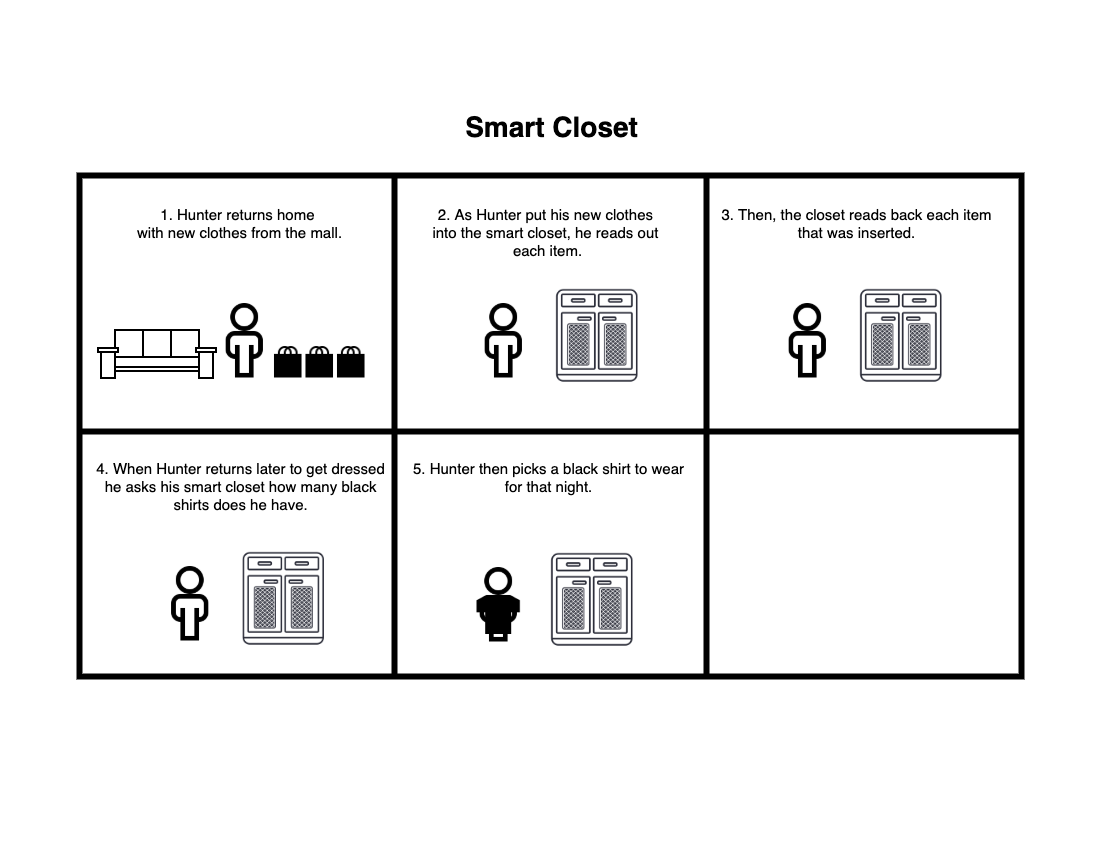

The diagram above was exported from draw.io. Its source (the exported page's mxGraphModel, read from the mxfile embedded in the PNG):
<mxGraphModel dx="1426" dy="771" grid="0" gridSize="10" guides="1" tooltips="1" connect="1" arrows="1" fold="1" page="1" pageScale="1" pageWidth="1100" pageHeight="850" math="0" shadow="0">
  <root>
    <mxCell id="0" />
    <mxCell id="1" parent="0" />
    <mxCell id="RtAnWsPjr83g7A_XI-Fh-39" value="" style="shape=table;startSize=0;container=1;collapsible=0;childLayout=tableLayout;sketch=0;fontSize=15;strokeWidth=6;" vertex="1" parent="1">
      <mxGeometry x="79" y="175" width="942" height="501" as="geometry" />
    </mxCell>
    <mxCell id="RtAnWsPjr83g7A_XI-Fh-40" value="" style="shape=partialRectangle;collapsible=0;dropTarget=0;pointerEvents=0;fillColor=none;top=0;left=0;bottom=0;right=0;points=[[0,0.5],[1,0.5]];portConstraint=eastwest;sketch=0;fontSize=15;strokeWidth=6;" vertex="1" parent="RtAnWsPjr83g7A_XI-Fh-39">
      <mxGeometry width="942" height="256" as="geometry" />
    </mxCell>
    <mxCell id="RtAnWsPjr83g7A_XI-Fh-41" value="" style="shape=partialRectangle;html=1;whiteSpace=wrap;connectable=0;overflow=hidden;fillColor=none;top=0;left=0;bottom=0;right=0;pointerEvents=1;sketch=0;fontSize=15;strokeWidth=6;" vertex="1" parent="RtAnWsPjr83g7A_XI-Fh-40">
      <mxGeometry width="315" height="256" as="geometry">
        <mxRectangle width="315" height="256" as="alternateBounds" />
      </mxGeometry>
    </mxCell>
    <mxCell id="RtAnWsPjr83g7A_XI-Fh-42" value="" style="shape=partialRectangle;html=1;whiteSpace=wrap;connectable=0;overflow=hidden;fillColor=none;top=0;left=0;bottom=0;right=0;pointerEvents=1;sketch=0;fontSize=15;strokeWidth=6;" vertex="1" parent="RtAnWsPjr83g7A_XI-Fh-40">
      <mxGeometry x="315" width="312" height="256" as="geometry">
        <mxRectangle width="312" height="256" as="alternateBounds" />
      </mxGeometry>
    </mxCell>
    <mxCell id="RtAnWsPjr83g7A_XI-Fh-43" value="" style="shape=partialRectangle;html=1;whiteSpace=wrap;connectable=0;overflow=hidden;fillColor=none;top=0;left=0;bottom=0;right=0;pointerEvents=1;sketch=0;fontSize=15;strokeWidth=6;" vertex="1" parent="RtAnWsPjr83g7A_XI-Fh-40">
      <mxGeometry x="627" width="315" height="256" as="geometry">
        <mxRectangle width="315" height="256" as="alternateBounds" />
      </mxGeometry>
    </mxCell>
    <mxCell id="RtAnWsPjr83g7A_XI-Fh-44" value="" style="shape=partialRectangle;collapsible=0;dropTarget=0;pointerEvents=0;fillColor=none;top=0;left=0;bottom=0;right=0;points=[[0,0.5],[1,0.5]];portConstraint=eastwest;sketch=0;fontSize=15;strokeWidth=6;" vertex="1" parent="RtAnWsPjr83g7A_XI-Fh-39">
      <mxGeometry y="256" width="942" height="245" as="geometry" />
    </mxCell>
    <mxCell id="RtAnWsPjr83g7A_XI-Fh-45" value="" style="shape=partialRectangle;html=1;whiteSpace=wrap;connectable=0;overflow=hidden;fillColor=none;top=0;left=0;bottom=0;right=0;pointerEvents=1;sketch=0;fontSize=15;strokeWidth=6;" vertex="1" parent="RtAnWsPjr83g7A_XI-Fh-44">
      <mxGeometry width="315" height="245" as="geometry">
        <mxRectangle width="315" height="245" as="alternateBounds" />
      </mxGeometry>
    </mxCell>
    <mxCell id="RtAnWsPjr83g7A_XI-Fh-46" value="" style="shape=partialRectangle;html=1;whiteSpace=wrap;connectable=0;overflow=hidden;fillColor=none;top=0;left=0;bottom=0;right=0;pointerEvents=1;sketch=0;fontSize=15;strokeWidth=6;" vertex="1" parent="RtAnWsPjr83g7A_XI-Fh-44">
      <mxGeometry x="315" width="312" height="245" as="geometry">
        <mxRectangle width="312" height="245" as="alternateBounds" />
      </mxGeometry>
    </mxCell>
    <mxCell id="RtAnWsPjr83g7A_XI-Fh-47" value="" style="shape=partialRectangle;html=1;whiteSpace=wrap;connectable=0;overflow=hidden;fillColor=none;top=0;left=0;bottom=0;right=0;pointerEvents=1;sketch=0;fontSize=15;strokeWidth=6;" vertex="1" parent="RtAnWsPjr83g7A_XI-Fh-44">
      <mxGeometry x="627" width="315" height="245" as="geometry">
        <mxRectangle width="315" height="245" as="alternateBounds" />
      </mxGeometry>
    </mxCell>
    <mxCell id="RtAnWsPjr83g7A_XI-Fh-16" value="1. Hunter returns home &lt;br style=&quot;font-size: 15px&quot;&gt;with new clothes from the mall." style="text;html=1;align=center;verticalAlign=middle;resizable=0;points=[];autosize=1;strokeColor=none;fillColor=none;fontSize=15;" vertex="1" parent="1">
      <mxGeometry x="131" y="203" width="215" height="40" as="geometry" />
    </mxCell>
    <mxCell id="RtAnWsPjr83g7A_XI-Fh-21" value="" style="shape=image;html=1;verticalAlign=top;verticalLabelPosition=bottom;labelBackgroundColor=#ffffff;imageAspect=0;aspect=fixed;image=https://cdn4.iconfinder.com/data/icons/garden-furnitures-2/128/3_Seater-128.png;strokeWidth=6;imageBorder=none;sketch=0;" vertex="1" parent="1">
      <mxGeometry x="93" y="290" width="128" height="128" as="geometry" />
    </mxCell>
    <mxCell id="RtAnWsPjr83g7A_XI-Fh-14" value="" style="shape=image;html=1;verticalAlign=top;verticalLabelPosition=bottom;labelBackgroundColor=#ffffff;imageAspect=0;aspect=fixed;image=https://cdn0.iconfinder.com/data/icons/octicons/1024/person-128.png;strokeWidth=2;" vertex="1" parent="1">
      <mxGeometry x="207" y="303" width="74.5" height="74.5" as="geometry" />
    </mxCell>
    <mxCell id="RtAnWsPjr83g7A_XI-Fh-22" value="" style="group" vertex="1" connectable="0" parent="1">
      <mxGeometry x="272" y="346" width="94.5" height="31.5" as="geometry" />
    </mxCell>
    <mxCell id="RtAnWsPjr83g7A_XI-Fh-18" value="" style="shape=image;html=1;verticalAlign=top;verticalLabelPosition=bottom;labelBackgroundColor=#ffffff;imageAspect=0;aspect=fixed;image=https://cdn4.iconfinder.com/data/icons/essential-app-1/16/shopping-bag-paper-store-128.png;strokeWidth=2;" vertex="1" parent="RtAnWsPjr83g7A_XI-Fh-22">
      <mxGeometry width="31.5" height="31.5" as="geometry" />
    </mxCell>
    <mxCell id="RtAnWsPjr83g7A_XI-Fh-19" value="" style="shape=image;html=1;verticalAlign=top;verticalLabelPosition=bottom;labelBackgroundColor=#ffffff;imageAspect=0;aspect=fixed;image=https://cdn4.iconfinder.com/data/icons/essential-app-1/16/shopping-bag-paper-store-128.png;strokeWidth=2;" vertex="1" parent="RtAnWsPjr83g7A_XI-Fh-22">
      <mxGeometry x="31.5" width="31.5" height="31.5" as="geometry" />
    </mxCell>
    <mxCell id="RtAnWsPjr83g7A_XI-Fh-20" value="" style="shape=image;html=1;verticalAlign=top;verticalLabelPosition=bottom;labelBackgroundColor=#ffffff;imageAspect=0;aspect=fixed;image=https://cdn4.iconfinder.com/data/icons/essential-app-1/16/shopping-bag-paper-store-128.png;strokeWidth=2;" vertex="1" parent="RtAnWsPjr83g7A_XI-Fh-22">
      <mxGeometry x="63" width="31.5" height="31.5" as="geometry" />
    </mxCell>
    <mxCell id="RtAnWsPjr83g7A_XI-Fh-23" value="" style="shape=image;html=1;verticalAlign=top;verticalLabelPosition=bottom;labelBackgroundColor=#ffffff;imageAspect=0;aspect=fixed;image=https://cdn0.iconfinder.com/data/icons/octicons/1024/person-128.png;strokeWidth=2;" vertex="1" parent="1">
      <mxGeometry x="466" y="303" width="74.5" height="74.5" as="geometry" />
    </mxCell>
    <mxCell id="RtAnWsPjr83g7A_XI-Fh-24" value="" style="shape=image;html=1;verticalAlign=top;verticalLabelPosition=bottom;labelBackgroundColor=#ffffff;imageAspect=0;aspect=fixed;image=https://cdn2.iconfinder.com/data/icons/home-sweet-home-4/320/shoes_Closet-128.png;sketch=0;fontSize=15;strokeWidth=6;" vertex="1" parent="1">
      <mxGeometry x="546" y="284" width="101" height="101" as="geometry" />
    </mxCell>
    <mxCell id="RtAnWsPjr83g7A_XI-Fh-25" value="2. As Hunter put his new clothes &lt;br&gt;into the smart closet, he reads out &lt;br&gt;each item." style="text;html=1;align=center;verticalAlign=middle;resizable=0;points=[];autosize=1;strokeColor=none;fillColor=none;fontSize=15;" vertex="1" parent="1">
      <mxGeometry x="429" y="203" width="236" height="58" as="geometry" />
    </mxCell>
    <mxCell id="RtAnWsPjr83g7A_XI-Fh-26" value="" style="shape=image;html=1;verticalAlign=top;verticalLabelPosition=bottom;labelBackgroundColor=#ffffff;imageAspect=0;aspect=fixed;image=https://cdn0.iconfinder.com/data/icons/octicons/1024/person-128.png;strokeWidth=2;" vertex="1" parent="1">
      <mxGeometry x="770" y="303" width="74.5" height="74.5" as="geometry" />
    </mxCell>
    <mxCell id="RtAnWsPjr83g7A_XI-Fh-27" value="" style="shape=image;html=1;verticalAlign=top;verticalLabelPosition=bottom;labelBackgroundColor=#ffffff;imageAspect=0;aspect=fixed;image=https://cdn2.iconfinder.com/data/icons/home-sweet-home-4/320/shoes_Closet-128.png;sketch=0;fontSize=15;strokeWidth=6;" vertex="1" parent="1">
      <mxGeometry x="850" y="284" width="101" height="101" as="geometry" />
    </mxCell>
    <mxCell id="RtAnWsPjr83g7A_XI-Fh-28" value="3. Then, the closet reads back each item&lt;br&gt;that was inserted." style="text;html=1;align=center;verticalAlign=middle;resizable=0;points=[];autosize=1;strokeColor=none;fillColor=none;fontSize=15;" vertex="1" parent="1">
      <mxGeometry x="716" y="203" width="280" height="40" as="geometry" />
    </mxCell>
    <mxCell id="RtAnWsPjr83g7A_XI-Fh-29" value="4. When Hunter returns later to get dressed&lt;br&gt;he asks his smart closet how many black&lt;br&gt;shirts does he have." style="text;html=1;align=center;verticalAlign=middle;resizable=0;points=[];autosize=1;strokeColor=none;fillColor=none;fontSize=15;" vertex="1" parent="1">
      <mxGeometry x="90.5" y="457" width="298" height="58" as="geometry" />
    </mxCell>
    <mxCell id="RtAnWsPjr83g7A_XI-Fh-30" value="" style="shape=image;html=1;verticalAlign=top;verticalLabelPosition=bottom;labelBackgroundColor=#ffffff;imageAspect=0;aspect=fixed;image=https://cdn0.iconfinder.com/data/icons/octicons/1024/person-128.png;strokeWidth=2;" vertex="1" parent="1">
      <mxGeometry x="152.5" y="566" width="74.5" height="74.5" as="geometry" />
    </mxCell>
    <mxCell id="RtAnWsPjr83g7A_XI-Fh-31" value="" style="shape=image;html=1;verticalAlign=top;verticalLabelPosition=bottom;labelBackgroundColor=#ffffff;imageAspect=0;aspect=fixed;image=https://cdn2.iconfinder.com/data/icons/home-sweet-home-4/320/shoes_Closet-128.png;sketch=0;fontSize=15;strokeWidth=6;" vertex="1" parent="1">
      <mxGeometry x="232.5" y="547" width="101" height="101" as="geometry" />
    </mxCell>
    <mxCell id="RtAnWsPjr83g7A_XI-Fh-32" value="" style="shape=image;html=1;verticalAlign=top;verticalLabelPosition=bottom;labelBackgroundColor=#ffffff;imageAspect=0;aspect=fixed;image=https://cdn2.iconfinder.com/data/icons/home-sweet-home-4/320/shoes_Closet-128.png;sketch=0;fontSize=15;strokeWidth=6;" vertex="1" parent="1">
      <mxGeometry x="541" y="548" width="101" height="101" as="geometry" />
    </mxCell>
    <mxCell id="RtAnWsPjr83g7A_XI-Fh-34" value="5. Hunter then picks a black shirt to wear&lt;br&gt;for that night." style="text;html=1;align=center;verticalAlign=middle;resizable=0;points=[];autosize=1;strokeColor=none;fillColor=none;fontSize=15;" vertex="1" parent="1">
      <mxGeometry x="407" y="457" width="281" height="40" as="geometry" />
    </mxCell>
    <mxCell id="RtAnWsPjr83g7A_XI-Fh-38" value="" style="group" vertex="1" connectable="0" parent="1">
      <mxGeometry x="461" y="567" width="74.5" height="74.5" as="geometry" />
    </mxCell>
    <mxCell id="RtAnWsPjr83g7A_XI-Fh-33" value="" style="shape=image;html=1;verticalAlign=top;verticalLabelPosition=bottom;labelBackgroundColor=#ffffff;imageAspect=0;aspect=fixed;image=https://cdn0.iconfinder.com/data/icons/octicons/1024/person-128.png;strokeWidth=2;" vertex="1" parent="RtAnWsPjr83g7A_XI-Fh-38">
      <mxGeometry width="74.5" height="74.5" as="geometry" />
    </mxCell>
    <mxCell id="RtAnWsPjr83g7A_XI-Fh-37" value="" style="shape=image;html=1;verticalAlign=top;verticalLabelPosition=bottom;labelBackgroundColor=#ffffff;imageAspect=0;aspect=fixed;image=https://cdn3.iconfinder.com/data/icons/summer-glyph-24-px/24/Clothes_clothing_fashion_garments_shirt-128.png;sketch=0;fontSize=15;strokeWidth=6;" vertex="1" parent="RtAnWsPjr83g7A_XI-Fh-38">
      <mxGeometry x="11.25" y="21.5" width="52" height="52" as="geometry" />
    </mxCell>
    <mxCell id="RtAnWsPjr83g7A_XI-Fh-48" value="Smart Closet" style="text;html=1;align=center;verticalAlign=middle;resizable=0;points=[];autosize=1;strokeColor=none;fillColor=none;fontSize=28;fontStyle=1" vertex="1" parent="1">
      <mxGeometry x="459" y="108" width="183" height="38" as="geometry" />
    </mxCell>
  </root>
</mxGraphModel>